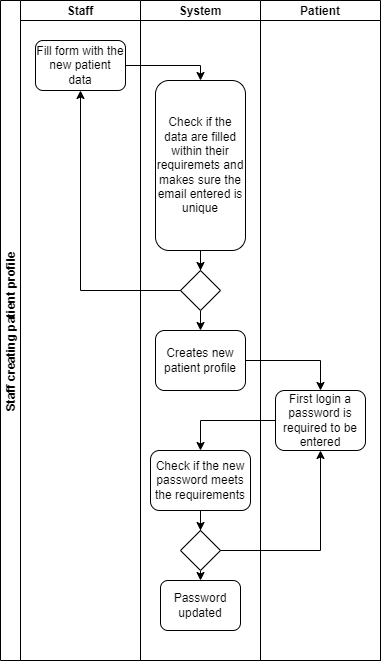

The diagram above was exported from draw.io. Its source (the exported page's mxGraphModel, read from the mxfile embedded in the PNG):
<mxGraphModel dx="614" dy="507" grid="1" gridSize="10" guides="1" tooltips="1" connect="1" arrows="1" fold="1" page="1" pageScale="1" pageWidth="850" pageHeight="1100" math="0" shadow="0">
  <root>
    <mxCell id="0" />
    <mxCell id="1" parent="0" />
    <mxCell id="Eh0n8S4SD-DAWdn5Bafj-1" value="Staff creating patient profile" style="swimlane;childLayout=stackLayout;resizeParent=1;resizeParentMax=0;startSize=20;horizontal=0;horizontalStack=1;" vertex="1" parent="1">
      <mxGeometry x="230" y="140" width="380" height="660" as="geometry" />
    </mxCell>
    <mxCell id="Eh0n8S4SD-DAWdn5Bafj-2" value="Staff" style="swimlane;startSize=20;" vertex="1" parent="Eh0n8S4SD-DAWdn5Bafj-1">
      <mxGeometry x="20" width="120" height="660" as="geometry" />
    </mxCell>
    <mxCell id="Eh0n8S4SD-DAWdn5Bafj-5" value="Fill form with the new patient data" style="rounded=1;whiteSpace=wrap;html=1;" vertex="1" parent="Eh0n8S4SD-DAWdn5Bafj-2">
      <mxGeometry x="15" y="40" width="90" height="50" as="geometry" />
    </mxCell>
    <mxCell id="Eh0n8S4SD-DAWdn5Bafj-3" value="System" style="swimlane;startSize=20;" vertex="1" parent="Eh0n8S4SD-DAWdn5Bafj-1">
      <mxGeometry x="140" width="120" height="660" as="geometry" />
    </mxCell>
    <mxCell id="Eh0n8S4SD-DAWdn5Bafj-9" style="edgeStyle=orthogonalEdgeStyle;rounded=0;orthogonalLoop=1;jettySize=auto;html=1;entryX=0.5;entryY=0;entryDx=0;entryDy=0;" edge="1" parent="Eh0n8S4SD-DAWdn5Bafj-3" source="Eh0n8S4SD-DAWdn5Bafj-6">
      <mxGeometry relative="1" as="geometry">
        <mxPoint x="60" y="269.9999999999999" as="targetPoint" />
      </mxGeometry>
    </mxCell>
    <mxCell id="Eh0n8S4SD-DAWdn5Bafj-6" value="Check if the data are filled within their requiremets and makes sure the email entered is unique" style="rounded=1;whiteSpace=wrap;html=1;" vertex="1" parent="Eh0n8S4SD-DAWdn5Bafj-3">
      <mxGeometry x="15" y="80" width="90" height="170" as="geometry" />
    </mxCell>
    <mxCell id="Eh0n8S4SD-DAWdn5Bafj-14" style="edgeStyle=orthogonalEdgeStyle;rounded=0;orthogonalLoop=1;jettySize=auto;html=1;entryX=0.5;entryY=0;entryDx=0;entryDy=0;" edge="1" parent="Eh0n8S4SD-DAWdn5Bafj-3" target="Eh0n8S4SD-DAWdn5Bafj-13">
      <mxGeometry relative="1" as="geometry">
        <mxPoint x="60" y="349.9999999999999" as="sourcePoint" />
      </mxGeometry>
    </mxCell>
    <mxCell id="Eh0n8S4SD-DAWdn5Bafj-13" value="Creates new patient profile" style="rounded=1;whiteSpace=wrap;html=1;" vertex="1" parent="Eh0n8S4SD-DAWdn5Bafj-3">
      <mxGeometry x="15" y="330" width="90" height="60" as="geometry" />
    </mxCell>
    <mxCell id="Eh0n8S4SD-DAWdn5Bafj-24" style="edgeStyle=orthogonalEdgeStyle;rounded=0;orthogonalLoop=1;jettySize=auto;html=1;" edge="1" parent="Eh0n8S4SD-DAWdn5Bafj-3" source="Eh0n8S4SD-DAWdn5Bafj-18" target="Eh0n8S4SD-DAWdn5Bafj-23">
      <mxGeometry relative="1" as="geometry" />
    </mxCell>
    <mxCell id="Eh0n8S4SD-DAWdn5Bafj-18" value="Check if the new password meets the requirements" style="rounded=1;whiteSpace=wrap;html=1;" vertex="1" parent="Eh0n8S4SD-DAWdn5Bafj-3">
      <mxGeometry x="10" y="450" width="100" height="60" as="geometry" />
    </mxCell>
    <mxCell id="Eh0n8S4SD-DAWdn5Bafj-21" style="edgeStyle=orthogonalEdgeStyle;rounded=0;orthogonalLoop=1;jettySize=auto;html=1;exitX=0.5;exitY=1;exitDx=0;exitDy=0;entryX=0.5;entryY=0;entryDx=0;entryDy=0;" edge="1" parent="Eh0n8S4SD-DAWdn5Bafj-3" source="Eh0n8S4SD-DAWdn5Bafj-20" target="Eh0n8S4SD-DAWdn5Bafj-13">
      <mxGeometry relative="1" as="geometry" />
    </mxCell>
    <mxCell id="Eh0n8S4SD-DAWdn5Bafj-20" value="" style="rhombus;whiteSpace=wrap;html=1;" vertex="1" parent="Eh0n8S4SD-DAWdn5Bafj-3">
      <mxGeometry x="40" y="270" width="40" height="40" as="geometry" />
    </mxCell>
    <mxCell id="Eh0n8S4SD-DAWdn5Bafj-27" style="edgeStyle=orthogonalEdgeStyle;rounded=0;orthogonalLoop=1;jettySize=auto;html=1;exitX=0.5;exitY=1;exitDx=0;exitDy=0;entryX=0.5;entryY=0;entryDx=0;entryDy=0;" edge="1" parent="Eh0n8S4SD-DAWdn5Bafj-3" source="Eh0n8S4SD-DAWdn5Bafj-23" target="Eh0n8S4SD-DAWdn5Bafj-26">
      <mxGeometry relative="1" as="geometry" />
    </mxCell>
    <mxCell id="Eh0n8S4SD-DAWdn5Bafj-23" value="" style="rhombus;whiteSpace=wrap;html=1;" vertex="1" parent="Eh0n8S4SD-DAWdn5Bafj-3">
      <mxGeometry x="40" y="530" width="40" height="40" as="geometry" />
    </mxCell>
    <mxCell id="Eh0n8S4SD-DAWdn5Bafj-26" value="Password updated" style="rounded=1;whiteSpace=wrap;html=1;" vertex="1" parent="Eh0n8S4SD-DAWdn5Bafj-3">
      <mxGeometry x="20" y="580" width="80" height="50" as="geometry" />
    </mxCell>
    <mxCell id="Eh0n8S4SD-DAWdn5Bafj-4" value="Patient" style="swimlane;startSize=20;" vertex="1" parent="Eh0n8S4SD-DAWdn5Bafj-1">
      <mxGeometry x="260" width="120" height="660" as="geometry" />
    </mxCell>
    <mxCell id="Eh0n8S4SD-DAWdn5Bafj-15" value="First login a password is required to be entered" style="rounded=1;whiteSpace=wrap;html=1;" vertex="1" parent="Eh0n8S4SD-DAWdn5Bafj-4">
      <mxGeometry x="15" y="390" width="90" height="60" as="geometry" />
    </mxCell>
    <mxCell id="Eh0n8S4SD-DAWdn5Bafj-7" style="edgeStyle=orthogonalEdgeStyle;rounded=0;orthogonalLoop=1;jettySize=auto;html=1;entryX=0.5;entryY=0;entryDx=0;entryDy=0;" edge="1" parent="Eh0n8S4SD-DAWdn5Bafj-1" source="Eh0n8S4SD-DAWdn5Bafj-5" target="Eh0n8S4SD-DAWdn5Bafj-6">
      <mxGeometry relative="1" as="geometry">
        <Array as="points">
          <mxPoint x="200" y="65" />
        </Array>
      </mxGeometry>
    </mxCell>
    <mxCell id="Eh0n8S4SD-DAWdn5Bafj-16" style="edgeStyle=orthogonalEdgeStyle;rounded=0;orthogonalLoop=1;jettySize=auto;html=1;entryX=0.5;entryY=0;entryDx=0;entryDy=0;" edge="1" parent="Eh0n8S4SD-DAWdn5Bafj-1" source="Eh0n8S4SD-DAWdn5Bafj-13" target="Eh0n8S4SD-DAWdn5Bafj-15">
      <mxGeometry relative="1" as="geometry" />
    </mxCell>
    <mxCell id="Eh0n8S4SD-DAWdn5Bafj-19" style="edgeStyle=orthogonalEdgeStyle;rounded=0;orthogonalLoop=1;jettySize=auto;html=1;entryX=0.5;entryY=0;entryDx=0;entryDy=0;" edge="1" parent="Eh0n8S4SD-DAWdn5Bafj-1" source="Eh0n8S4SD-DAWdn5Bafj-15" target="Eh0n8S4SD-DAWdn5Bafj-18">
      <mxGeometry relative="1" as="geometry" />
    </mxCell>
    <mxCell id="Eh0n8S4SD-DAWdn5Bafj-22" style="edgeStyle=orthogonalEdgeStyle;rounded=0;orthogonalLoop=1;jettySize=auto;html=1;entryX=0.5;entryY=1;entryDx=0;entryDy=0;" edge="1" parent="Eh0n8S4SD-DAWdn5Bafj-1" source="Eh0n8S4SD-DAWdn5Bafj-20" target="Eh0n8S4SD-DAWdn5Bafj-5">
      <mxGeometry relative="1" as="geometry" />
    </mxCell>
    <mxCell id="Eh0n8S4SD-DAWdn5Bafj-25" style="edgeStyle=orthogonalEdgeStyle;rounded=0;orthogonalLoop=1;jettySize=auto;html=1;entryX=0.5;entryY=1;entryDx=0;entryDy=0;" edge="1" parent="Eh0n8S4SD-DAWdn5Bafj-1" source="Eh0n8S4SD-DAWdn5Bafj-23" target="Eh0n8S4SD-DAWdn5Bafj-15">
      <mxGeometry relative="1" as="geometry" />
    </mxCell>
  </root>
</mxGraphModel>